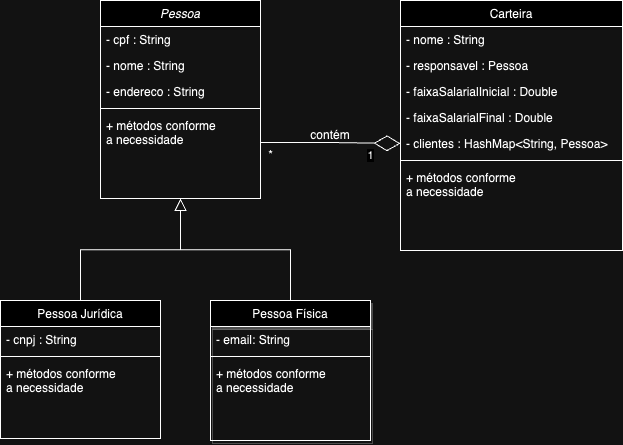

The diagram above was exported from draw.io. Its source (the exported page's mxGraphModel, read from the mxfile embedded in the PNG):
<mxGraphModel dx="1257" dy="616" grid="1" gridSize="10" guides="1" tooltips="1" connect="1" arrows="1" fold="1" page="1" pageScale="1" pageWidth="827" pageHeight="1169" math="0" shadow="0">
  <root>
    <mxCell id="WIyWlLk6GJQsqaUBKTNV-0" />
    <mxCell id="WIyWlLk6GJQsqaUBKTNV-1" parent="WIyWlLk6GJQsqaUBKTNV-0" />
    <mxCell id="zkfFHV4jXpPFQw0GAbJ--13" value="Pessoa Física" style="swimlane;fontStyle=0;align=center;verticalAlign=top;childLayout=stackLayout;horizontal=1;startSize=26;horizontalStack=0;resizeParent=1;resizeLast=0;collapsible=1;marginBottom=0;rounded=0;shadow=1;strokeWidth=1;" parent="WIyWlLk6GJQsqaUBKTNV-1" vertex="1">
      <mxGeometry x="330" y="360" width="160" height="140" as="geometry">
        <mxRectangle x="340" y="380" width="170" height="26" as="alternateBounds" />
      </mxGeometry>
    </mxCell>
    <mxCell id="zkfFHV4jXpPFQw0GAbJ--14" value="- email: String" style="text;align=left;verticalAlign=top;spacingLeft=4;spacingRight=4;overflow=hidden;rotatable=0;points=[[0,0.5],[1,0.5]];portConstraint=eastwest;" parent="zkfFHV4jXpPFQw0GAbJ--13" vertex="1">
      <mxGeometry y="26" width="160" height="26" as="geometry" />
    </mxCell>
    <mxCell id="zkfFHV4jXpPFQw0GAbJ--15" value="" style="line;html=1;strokeWidth=1;align=left;verticalAlign=middle;spacingTop=-1;spacingLeft=3;spacingRight=3;rotatable=0;labelPosition=right;points=[];portConstraint=eastwest;" parent="zkfFHV4jXpPFQw0GAbJ--13" vertex="1">
      <mxGeometry y="52" width="160" height="8" as="geometry" />
    </mxCell>
    <mxCell id="iKaLowpWH76-pRUGofU9-4" value="+ métodos conforme &#10;a necessidade" style="text;align=left;verticalAlign=top;spacingLeft=4;spacingRight=4;overflow=hidden;rotatable=0;points=[[0,0.5],[1,0.5]];portConstraint=eastwest;" parent="zkfFHV4jXpPFQw0GAbJ--13" vertex="1">
      <mxGeometry y="60" width="160" height="60" as="geometry" />
    </mxCell>
    <mxCell id="zkfFHV4jXpPFQw0GAbJ--0" value="Pessoa" style="swimlane;fontStyle=2;align=center;verticalAlign=top;childLayout=stackLayout;horizontal=1;startSize=26;horizontalStack=0;resizeParent=1;resizeLast=0;collapsible=1;marginBottom=0;rounded=0;shadow=0;strokeWidth=1;" parent="WIyWlLk6GJQsqaUBKTNV-1" vertex="1">
      <mxGeometry x="220" y="60" width="160" height="198" as="geometry">
        <mxRectangle x="230" y="140" width="160" height="26" as="alternateBounds" />
      </mxGeometry>
    </mxCell>
    <mxCell id="zkfFHV4jXpPFQw0GAbJ--1" value="- cpf : String" style="text;align=left;verticalAlign=top;spacingLeft=4;spacingRight=4;overflow=hidden;rotatable=0;points=[[0,0.5],[1,0.5]];portConstraint=eastwest;" parent="zkfFHV4jXpPFQw0GAbJ--0" vertex="1">
      <mxGeometry y="26" width="160" height="26" as="geometry" />
    </mxCell>
    <mxCell id="zkfFHV4jXpPFQw0GAbJ--2" value="- nome : String" style="text;align=left;verticalAlign=top;spacingLeft=4;spacingRight=4;overflow=hidden;rotatable=0;points=[[0,0.5],[1,0.5]];portConstraint=eastwest;rounded=0;shadow=0;html=0;" parent="zkfFHV4jXpPFQw0GAbJ--0" vertex="1">
      <mxGeometry y="52" width="160" height="26" as="geometry" />
    </mxCell>
    <mxCell id="zkfFHV4jXpPFQw0GAbJ--3" value="- endereco : String" style="text;align=left;verticalAlign=top;spacingLeft=4;spacingRight=4;overflow=hidden;rotatable=0;points=[[0,0.5],[1,0.5]];portConstraint=eastwest;rounded=0;shadow=0;html=0;" parent="zkfFHV4jXpPFQw0GAbJ--0" vertex="1">
      <mxGeometry y="78" width="160" height="26" as="geometry" />
    </mxCell>
    <mxCell id="zkfFHV4jXpPFQw0GAbJ--4" value="" style="line;html=1;strokeWidth=1;align=left;verticalAlign=middle;spacingTop=-1;spacingLeft=3;spacingRight=3;rotatable=0;labelPosition=right;points=[];portConstraint=eastwest;" parent="zkfFHV4jXpPFQw0GAbJ--0" vertex="1">
      <mxGeometry y="104" width="160" height="8" as="geometry" />
    </mxCell>
    <mxCell id="iKaLowpWH76-pRUGofU9-5" value="+ métodos conforme &#10;a necessidade" style="text;align=left;verticalAlign=top;spacingLeft=4;spacingRight=4;overflow=hidden;rotatable=0;points=[[0,0.5],[1,0.5]];portConstraint=eastwest;" parent="zkfFHV4jXpPFQw0GAbJ--0" vertex="1">
      <mxGeometry y="112" width="160" height="60" as="geometry" />
    </mxCell>
    <mxCell id="zkfFHV4jXpPFQw0GAbJ--6" value="Pessoa Jurídica" style="swimlane;fontStyle=0;align=center;verticalAlign=top;childLayout=stackLayout;horizontal=1;startSize=26;horizontalStack=0;resizeParent=1;resizeLast=0;collapsible=1;marginBottom=0;rounded=0;shadow=0;strokeWidth=1;" parent="WIyWlLk6GJQsqaUBKTNV-1" vertex="1">
      <mxGeometry x="120" y="360" width="160" height="138" as="geometry">
        <mxRectangle x="130" y="380" width="160" height="26" as="alternateBounds" />
      </mxGeometry>
    </mxCell>
    <mxCell id="zkfFHV4jXpPFQw0GAbJ--7" value="- cnpj : String" style="text;align=left;verticalAlign=top;spacingLeft=4;spacingRight=4;overflow=hidden;rotatable=0;points=[[0,0.5],[1,0.5]];portConstraint=eastwest;" parent="zkfFHV4jXpPFQw0GAbJ--6" vertex="1">
      <mxGeometry y="26" width="160" height="26" as="geometry" />
    </mxCell>
    <mxCell id="zkfFHV4jXpPFQw0GAbJ--9" value="" style="line;html=1;strokeWidth=1;align=left;verticalAlign=middle;spacingTop=-1;spacingLeft=3;spacingRight=3;rotatable=0;labelPosition=right;points=[];portConstraint=eastwest;" parent="zkfFHV4jXpPFQw0GAbJ--6" vertex="1">
      <mxGeometry y="52" width="160" height="8" as="geometry" />
    </mxCell>
    <mxCell id="zkfFHV4jXpPFQw0GAbJ--11" value="+ métodos conforme &#10;a necessidade" style="text;align=left;verticalAlign=top;spacingLeft=4;spacingRight=4;overflow=hidden;rotatable=0;points=[[0,0.5],[1,0.5]];portConstraint=eastwest;" parent="zkfFHV4jXpPFQw0GAbJ--6" vertex="1">
      <mxGeometry y="60" width="160" height="60" as="geometry" />
    </mxCell>
    <mxCell id="zkfFHV4jXpPFQw0GAbJ--12" value="" style="endArrow=block;endSize=10;endFill=0;shadow=0;strokeWidth=1;rounded=0;edgeStyle=elbowEdgeStyle;elbow=vertical;" parent="WIyWlLk6GJQsqaUBKTNV-1" source="zkfFHV4jXpPFQw0GAbJ--6" target="zkfFHV4jXpPFQw0GAbJ--0" edge="1">
      <mxGeometry width="160" relative="1" as="geometry">
        <mxPoint x="200" y="203" as="sourcePoint" />
        <mxPoint x="200" y="203" as="targetPoint" />
      </mxGeometry>
    </mxCell>
    <mxCell id="zkfFHV4jXpPFQw0GAbJ--16" value="" style="endArrow=block;endSize=10;endFill=0;shadow=0;strokeWidth=1;rounded=0;edgeStyle=elbowEdgeStyle;elbow=vertical;" parent="WIyWlLk6GJQsqaUBKTNV-1" source="zkfFHV4jXpPFQw0GAbJ--13" target="zkfFHV4jXpPFQw0GAbJ--0" edge="1">
      <mxGeometry width="160" relative="1" as="geometry">
        <mxPoint x="210" y="373" as="sourcePoint" />
        <mxPoint x="310" y="271" as="targetPoint" />
      </mxGeometry>
    </mxCell>
    <mxCell id="zkfFHV4jXpPFQw0GAbJ--17" value="Carteira" style="swimlane;fontStyle=0;align=center;verticalAlign=top;childLayout=stackLayout;horizontal=1;startSize=26;horizontalStack=0;resizeParent=1;resizeLast=0;collapsible=1;marginBottom=0;rounded=0;shadow=0;strokeWidth=1;" parent="WIyWlLk6GJQsqaUBKTNV-1" vertex="1">
      <mxGeometry x="520" y="60" width="222" height="250" as="geometry">
        <mxRectangle x="550" y="140" width="160" height="26" as="alternateBounds" />
      </mxGeometry>
    </mxCell>
    <mxCell id="zkfFHV4jXpPFQw0GAbJ--18" value="- nome : String  " style="text;align=left;verticalAlign=top;spacingLeft=4;spacingRight=4;overflow=hidden;rotatable=0;points=[[0,0.5],[1,0.5]];portConstraint=eastwest;" parent="zkfFHV4jXpPFQw0GAbJ--17" vertex="1">
      <mxGeometry y="26" width="222" height="26" as="geometry" />
    </mxCell>
    <mxCell id="zkfFHV4jXpPFQw0GAbJ--19" value="- responsavel : Pessoa" style="text;align=left;verticalAlign=top;spacingLeft=4;spacingRight=4;overflow=hidden;rotatable=0;points=[[0,0.5],[1,0.5]];portConstraint=eastwest;rounded=0;shadow=0;html=0;" parent="zkfFHV4jXpPFQw0GAbJ--17" vertex="1">
      <mxGeometry y="52" width="222" height="26" as="geometry" />
    </mxCell>
    <mxCell id="zkfFHV4jXpPFQw0GAbJ--20" value="- faixaSalarialInicial : Double" style="text;align=left;verticalAlign=top;spacingLeft=4;spacingRight=4;overflow=hidden;rotatable=0;points=[[0,0.5],[1,0.5]];portConstraint=eastwest;rounded=0;shadow=0;html=0;" parent="zkfFHV4jXpPFQw0GAbJ--17" vertex="1">
      <mxGeometry y="78" width="222" height="26" as="geometry" />
    </mxCell>
    <mxCell id="zkfFHV4jXpPFQw0GAbJ--21" value="- faixaSalarialFinal : Double" style="text;align=left;verticalAlign=top;spacingLeft=4;spacingRight=4;overflow=hidden;rotatable=0;points=[[0,0.5],[1,0.5]];portConstraint=eastwest;rounded=0;shadow=0;html=0;" parent="zkfFHV4jXpPFQw0GAbJ--17" vertex="1">
      <mxGeometry y="104" width="222" height="26" as="geometry" />
    </mxCell>
    <mxCell id="zkfFHV4jXpPFQw0GAbJ--22" value="- clientes : HashMap&lt;String, Pessoa&gt;" style="text;align=left;verticalAlign=top;spacingLeft=4;spacingRight=4;overflow=hidden;rotatable=0;points=[[0,0.5],[1,0.5]];portConstraint=eastwest;rounded=0;shadow=0;html=0;" parent="zkfFHV4jXpPFQw0GAbJ--17" vertex="1">
      <mxGeometry y="130" width="222" height="26" as="geometry" />
    </mxCell>
    <mxCell id="zkfFHV4jXpPFQw0GAbJ--23" value="" style="line;html=1;strokeWidth=1;align=left;verticalAlign=middle;spacingTop=-1;spacingLeft=3;spacingRight=3;rotatable=0;labelPosition=right;points=[];portConstraint=eastwest;" parent="zkfFHV4jXpPFQw0GAbJ--17" vertex="1">
      <mxGeometry y="156" width="222" height="8" as="geometry" />
    </mxCell>
    <mxCell id="iKaLowpWH76-pRUGofU9-6" value="+ métodos conforme &#10;a necessidade" style="text;align=left;verticalAlign=top;spacingLeft=4;spacingRight=4;overflow=hidden;rotatable=0;points=[[0,0.5],[1,0.5]];portConstraint=eastwest;" parent="zkfFHV4jXpPFQw0GAbJ--17" vertex="1">
      <mxGeometry y="164" width="222" height="60" as="geometry" />
    </mxCell>
    <mxCell id="MkwM2_rW1mJVVO6adZ91-3" value="" style="endArrow=diamondThin;endFill=0;endSize=24;html=1;rounded=0;entryX=0;entryY=0.5;entryDx=0;entryDy=0;exitX=1;exitY=0.5;exitDx=0;exitDy=0;" edge="1" parent="WIyWlLk6GJQsqaUBKTNV-1" source="iKaLowpWH76-pRUGofU9-5" target="zkfFHV4jXpPFQw0GAbJ--22">
      <mxGeometry width="160" relative="1" as="geometry">
        <mxPoint x="380" y="170" as="sourcePoint" />
        <mxPoint x="490" y="300" as="targetPoint" />
        <Array as="points">
          <mxPoint x="450" y="202" />
        </Array>
      </mxGeometry>
    </mxCell>
    <mxCell id="MkwM2_rW1mJVVO6adZ91-5" value="1" style="edgeLabel;html=1;align=center;verticalAlign=middle;resizable=0;points=[];" vertex="1" connectable="0" parent="MkwM2_rW1mJVVO6adZ91-3">
      <mxGeometry x="0.6713" y="3" relative="1" as="geometry">
        <mxPoint x="-7" y="15" as="offset" />
      </mxGeometry>
    </mxCell>
    <mxCell id="MkwM2_rW1mJVVO6adZ91-4" value="contém" style="text;html=1;strokeColor=none;fillColor=none;align=center;verticalAlign=middle;whiteSpace=wrap;rounded=0;" vertex="1" parent="WIyWlLk6GJQsqaUBKTNV-1">
      <mxGeometry x="420" y="180" width="60" height="30" as="geometry" />
    </mxCell>
    <mxCell id="MkwM2_rW1mJVVO6adZ91-7" value="*" style="text;html=1;align=center;verticalAlign=middle;resizable=0;points=[];autosize=1;strokeColor=none;fillColor=none;" vertex="1" parent="WIyWlLk6GJQsqaUBKTNV-1">
      <mxGeometry x="375" y="200" width="30" height="30" as="geometry" />
    </mxCell>
  </root>
</mxGraphModel>